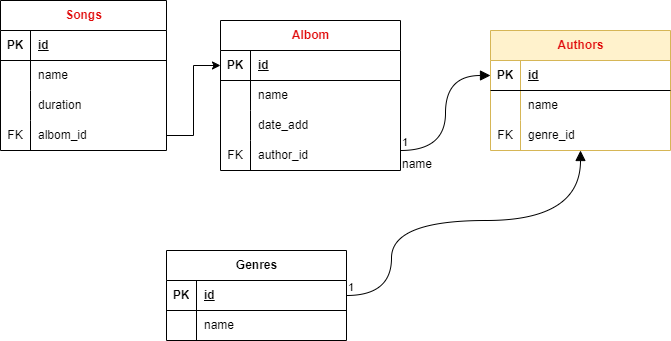

The diagram above was exported from draw.io. Its source (the exported page's mxGraphModel, read from the mxfile embedded in the PNG):
<mxGraphModel dx="1393" dy="796" grid="1" gridSize="10" guides="1" tooltips="1" connect="1" arrows="1" fold="1" page="1" pageScale="1" pageWidth="827" pageHeight="1169" math="0" shadow="0">
  <root>
    <mxCell id="0" />
    <mxCell id="1" parent="0" />
    <mxCell id="DruWM6hhkTF14aUQntKP-1" value="Songs" style="shape=table;startSize=30;container=1;collapsible=1;childLayout=tableLayout;fixedRows=1;rowLines=0;fontStyle=1;align=center;resizeLast=1;html=1;fontColor=#E00B0B;" parent="1" vertex="1">
      <mxGeometry x="120" y="250" width="166" height="150" as="geometry" />
    </mxCell>
    <mxCell id="DruWM6hhkTF14aUQntKP-2" value="" style="shape=tableRow;horizontal=0;startSize=0;swimlaneHead=0;swimlaneBody=0;fillColor=none;collapsible=0;dropTarget=0;points=[[0,0.5],[1,0.5]];portConstraint=eastwest;top=0;left=0;right=0;bottom=1;" parent="DruWM6hhkTF14aUQntKP-1" vertex="1">
      <mxGeometry y="30" width="166" height="30" as="geometry" />
    </mxCell>
    <mxCell id="DruWM6hhkTF14aUQntKP-3" value="PK" style="shape=partialRectangle;connectable=0;fillColor=none;top=0;left=0;bottom=0;right=0;fontStyle=1;overflow=hidden;whiteSpace=wrap;html=1;" parent="DruWM6hhkTF14aUQntKP-2" vertex="1">
      <mxGeometry width="30" height="30" as="geometry">
        <mxRectangle width="30" height="30" as="alternateBounds" />
      </mxGeometry>
    </mxCell>
    <mxCell id="DruWM6hhkTF14aUQntKP-4" value="id" style="shape=partialRectangle;connectable=0;fillColor=none;top=0;left=0;bottom=0;right=0;align=left;spacingLeft=6;fontStyle=5;overflow=hidden;whiteSpace=wrap;html=1;" parent="DruWM6hhkTF14aUQntKP-2" vertex="1">
      <mxGeometry x="30" width="136" height="30" as="geometry">
        <mxRectangle width="136" height="30" as="alternateBounds" />
      </mxGeometry>
    </mxCell>
    <mxCell id="DruWM6hhkTF14aUQntKP-5" value="" style="shape=tableRow;horizontal=0;startSize=0;swimlaneHead=0;swimlaneBody=0;fillColor=none;collapsible=0;dropTarget=0;points=[[0,0.5],[1,0.5]];portConstraint=eastwest;top=0;left=0;right=0;bottom=0;" parent="DruWM6hhkTF14aUQntKP-1" vertex="1">
      <mxGeometry y="60" width="166" height="30" as="geometry" />
    </mxCell>
    <mxCell id="DruWM6hhkTF14aUQntKP-6" value="" style="shape=partialRectangle;connectable=0;fillColor=none;top=0;left=0;bottom=0;right=0;editable=1;overflow=hidden;whiteSpace=wrap;html=1;" parent="DruWM6hhkTF14aUQntKP-5" vertex="1">
      <mxGeometry width="30" height="30" as="geometry">
        <mxRectangle width="30" height="30" as="alternateBounds" />
      </mxGeometry>
    </mxCell>
    <mxCell id="DruWM6hhkTF14aUQntKP-7" value="name" style="shape=partialRectangle;connectable=0;fillColor=none;top=0;left=0;bottom=0;right=0;align=left;spacingLeft=6;overflow=hidden;whiteSpace=wrap;html=1;" parent="DruWM6hhkTF14aUQntKP-5" vertex="1">
      <mxGeometry x="30" width="136" height="30" as="geometry">
        <mxRectangle width="136" height="30" as="alternateBounds" />
      </mxGeometry>
    </mxCell>
    <mxCell id="DruWM6hhkTF14aUQntKP-8" value="" style="shape=tableRow;horizontal=0;startSize=0;swimlaneHead=0;swimlaneBody=0;fillColor=none;collapsible=0;dropTarget=0;points=[[0,0.5],[1,0.5]];portConstraint=eastwest;top=0;left=0;right=0;bottom=0;" parent="DruWM6hhkTF14aUQntKP-1" vertex="1">
      <mxGeometry y="90" width="166" height="30" as="geometry" />
    </mxCell>
    <mxCell id="DruWM6hhkTF14aUQntKP-9" value="" style="shape=partialRectangle;connectable=0;fillColor=none;top=0;left=0;bottom=0;right=0;editable=1;overflow=hidden;whiteSpace=wrap;html=1;" parent="DruWM6hhkTF14aUQntKP-8" vertex="1">
      <mxGeometry width="30" height="30" as="geometry">
        <mxRectangle width="30" height="30" as="alternateBounds" />
      </mxGeometry>
    </mxCell>
    <mxCell id="DruWM6hhkTF14aUQntKP-10" value="&lt;span style=&quot;white-space-collapse: preserve;&quot; data-src-align=&quot;0:12&quot; class=&quot;EzKURWReUAB5oZgtQNkl&quot;&gt;duration&lt;/span&gt;" style="shape=partialRectangle;connectable=0;fillColor=none;top=0;left=0;bottom=0;right=0;align=left;spacingLeft=6;overflow=hidden;whiteSpace=wrap;html=1;" parent="DruWM6hhkTF14aUQntKP-8" vertex="1">
      <mxGeometry x="30" width="136" height="30" as="geometry">
        <mxRectangle width="136" height="30" as="alternateBounds" />
      </mxGeometry>
    </mxCell>
    <mxCell id="DruWM6hhkTF14aUQntKP-11" value="" style="shape=tableRow;horizontal=0;startSize=0;swimlaneHead=0;swimlaneBody=0;fillColor=none;collapsible=0;dropTarget=0;points=[[0,0.5],[1,0.5]];portConstraint=eastwest;top=0;left=0;right=0;bottom=0;" parent="DruWM6hhkTF14aUQntKP-1" vertex="1">
      <mxGeometry y="120" width="166" height="30" as="geometry" />
    </mxCell>
    <mxCell id="DruWM6hhkTF14aUQntKP-12" value="FK" style="shape=partialRectangle;connectable=0;fillColor=none;top=0;left=0;bottom=0;right=0;editable=1;overflow=hidden;whiteSpace=wrap;html=1;" parent="DruWM6hhkTF14aUQntKP-11" vertex="1">
      <mxGeometry width="30" height="30" as="geometry">
        <mxRectangle width="30" height="30" as="alternateBounds" />
      </mxGeometry>
    </mxCell>
    <mxCell id="DruWM6hhkTF14aUQntKP-13" value="albom_id" style="shape=partialRectangle;connectable=0;fillColor=none;top=0;left=0;bottom=0;right=0;align=left;spacingLeft=6;overflow=hidden;whiteSpace=wrap;html=1;" parent="DruWM6hhkTF14aUQntKP-11" vertex="1">
      <mxGeometry x="30" width="136" height="30" as="geometry">
        <mxRectangle width="136" height="30" as="alternateBounds" />
      </mxGeometry>
    </mxCell>
    <mxCell id="DruWM6hhkTF14aUQntKP-14" value="Albom" style="shape=table;startSize=30;container=1;collapsible=1;childLayout=tableLayout;fixedRows=1;rowLines=0;fontStyle=1;align=center;resizeLast=1;html=1;fontColor=#E00B0B;" parent="1" vertex="1">
      <mxGeometry x="340" y="270" width="180" height="150" as="geometry" />
    </mxCell>
    <mxCell id="DruWM6hhkTF14aUQntKP-15" value="" style="shape=tableRow;horizontal=0;startSize=0;swimlaneHead=0;swimlaneBody=0;fillColor=none;collapsible=0;dropTarget=0;points=[[0,0.5],[1,0.5]];portConstraint=eastwest;top=0;left=0;right=0;bottom=1;" parent="DruWM6hhkTF14aUQntKP-14" vertex="1">
      <mxGeometry y="30" width="180" height="30" as="geometry" />
    </mxCell>
    <mxCell id="DruWM6hhkTF14aUQntKP-16" value="PK" style="shape=partialRectangle;connectable=0;fillColor=none;top=0;left=0;bottom=0;right=0;fontStyle=1;overflow=hidden;whiteSpace=wrap;html=1;" parent="DruWM6hhkTF14aUQntKP-15" vertex="1">
      <mxGeometry width="30" height="30" as="geometry">
        <mxRectangle width="30" height="30" as="alternateBounds" />
      </mxGeometry>
    </mxCell>
    <mxCell id="DruWM6hhkTF14aUQntKP-17" value="id" style="shape=partialRectangle;connectable=0;fillColor=none;top=0;left=0;bottom=0;right=0;align=left;spacingLeft=6;fontStyle=5;overflow=hidden;whiteSpace=wrap;html=1;" parent="DruWM6hhkTF14aUQntKP-15" vertex="1">
      <mxGeometry x="30" width="150" height="30" as="geometry">
        <mxRectangle width="150" height="30" as="alternateBounds" />
      </mxGeometry>
    </mxCell>
    <mxCell id="DruWM6hhkTF14aUQntKP-18" value="" style="shape=tableRow;horizontal=0;startSize=0;swimlaneHead=0;swimlaneBody=0;fillColor=none;collapsible=0;dropTarget=0;points=[[0,0.5],[1,0.5]];portConstraint=eastwest;top=0;left=0;right=0;bottom=0;" parent="DruWM6hhkTF14aUQntKP-14" vertex="1">
      <mxGeometry y="60" width="180" height="30" as="geometry" />
    </mxCell>
    <mxCell id="DruWM6hhkTF14aUQntKP-19" value="" style="shape=partialRectangle;connectable=0;fillColor=none;top=0;left=0;bottom=0;right=0;editable=1;overflow=hidden;whiteSpace=wrap;html=1;" parent="DruWM6hhkTF14aUQntKP-18" vertex="1">
      <mxGeometry width="30" height="30" as="geometry">
        <mxRectangle width="30" height="30" as="alternateBounds" />
      </mxGeometry>
    </mxCell>
    <mxCell id="DruWM6hhkTF14aUQntKP-20" value="name" style="shape=partialRectangle;connectable=0;fillColor=none;top=0;left=0;bottom=0;right=0;align=left;spacingLeft=6;overflow=hidden;whiteSpace=wrap;html=1;" parent="DruWM6hhkTF14aUQntKP-18" vertex="1">
      <mxGeometry x="30" width="150" height="30" as="geometry">
        <mxRectangle width="150" height="30" as="alternateBounds" />
      </mxGeometry>
    </mxCell>
    <mxCell id="DruWM6hhkTF14aUQntKP-21" value="" style="shape=tableRow;horizontal=0;startSize=0;swimlaneHead=0;swimlaneBody=0;fillColor=none;collapsible=0;dropTarget=0;points=[[0,0.5],[1,0.5]];portConstraint=eastwest;top=0;left=0;right=0;bottom=0;" parent="DruWM6hhkTF14aUQntKP-14" vertex="1">
      <mxGeometry y="90" width="180" height="30" as="geometry" />
    </mxCell>
    <mxCell id="DruWM6hhkTF14aUQntKP-22" value="" style="shape=partialRectangle;connectable=0;fillColor=none;top=0;left=0;bottom=0;right=0;editable=1;overflow=hidden;whiteSpace=wrap;html=1;" parent="DruWM6hhkTF14aUQntKP-21" vertex="1">
      <mxGeometry width="30" height="30" as="geometry">
        <mxRectangle width="30" height="30" as="alternateBounds" />
      </mxGeometry>
    </mxCell>
    <mxCell id="DruWM6hhkTF14aUQntKP-23" value="date_add" style="shape=partialRectangle;connectable=0;fillColor=none;top=0;left=0;bottom=0;right=0;align=left;spacingLeft=6;overflow=hidden;whiteSpace=wrap;html=1;" parent="DruWM6hhkTF14aUQntKP-21" vertex="1">
      <mxGeometry x="30" width="150" height="30" as="geometry">
        <mxRectangle width="150" height="30" as="alternateBounds" />
      </mxGeometry>
    </mxCell>
    <mxCell id="DruWM6hhkTF14aUQntKP-24" value="" style="shape=tableRow;horizontal=0;startSize=0;swimlaneHead=0;swimlaneBody=0;fillColor=none;collapsible=0;dropTarget=0;points=[[0,0.5],[1,0.5]];portConstraint=eastwest;top=0;left=0;right=0;bottom=0;" parent="DruWM6hhkTF14aUQntKP-14" vertex="1">
      <mxGeometry y="120" width="180" height="30" as="geometry" />
    </mxCell>
    <mxCell id="DruWM6hhkTF14aUQntKP-25" value="FK" style="shape=partialRectangle;connectable=0;fillColor=none;top=0;left=0;bottom=0;right=0;editable=1;overflow=hidden;whiteSpace=wrap;html=1;" parent="DruWM6hhkTF14aUQntKP-24" vertex="1">
      <mxGeometry width="30" height="30" as="geometry">
        <mxRectangle width="30" height="30" as="alternateBounds" />
      </mxGeometry>
    </mxCell>
    <mxCell id="DruWM6hhkTF14aUQntKP-26" value="author_id" style="shape=partialRectangle;connectable=0;fillColor=none;top=0;left=0;bottom=0;right=0;align=left;spacingLeft=6;overflow=hidden;whiteSpace=wrap;html=1;" parent="DruWM6hhkTF14aUQntKP-24" vertex="1">
      <mxGeometry x="30" width="150" height="30" as="geometry">
        <mxRectangle width="150" height="30" as="alternateBounds" />
      </mxGeometry>
    </mxCell>
    <mxCell id="DruWM6hhkTF14aUQntKP-27" style="edgeStyle=orthogonalEdgeStyle;rounded=0;orthogonalLoop=1;jettySize=auto;html=1;" parent="1" source="DruWM6hhkTF14aUQntKP-11" target="DruWM6hhkTF14aUQntKP-15" edge="1">
      <mxGeometry relative="1" as="geometry" />
    </mxCell>
    <mxCell id="DruWM6hhkTF14aUQntKP-28" value="Authors" style="shape=table;startSize=30;container=1;collapsible=1;childLayout=tableLayout;fixedRows=1;rowLines=0;fontStyle=1;align=center;resizeLast=1;html=1;fillColor=#fff2cc;strokeColor=#d6b656;fontColor=#E00B0B;" parent="1" vertex="1">
      <mxGeometry x="610" y="280" width="180" height="120" as="geometry" />
    </mxCell>
    <mxCell id="DruWM6hhkTF14aUQntKP-29" value="" style="shape=tableRow;horizontal=0;startSize=0;swimlaneHead=0;swimlaneBody=0;fillColor=none;collapsible=0;dropTarget=0;points=[[0,0.5],[1,0.5]];portConstraint=eastwest;top=0;left=0;right=0;bottom=1;" parent="DruWM6hhkTF14aUQntKP-28" vertex="1">
      <mxGeometry y="30" width="180" height="30" as="geometry" />
    </mxCell>
    <mxCell id="DruWM6hhkTF14aUQntKP-30" value="PK" style="shape=partialRectangle;connectable=0;fillColor=none;top=0;left=0;bottom=0;right=0;fontStyle=1;overflow=hidden;whiteSpace=wrap;html=1;" parent="DruWM6hhkTF14aUQntKP-29" vertex="1">
      <mxGeometry width="30" height="30" as="geometry">
        <mxRectangle width="30" height="30" as="alternateBounds" />
      </mxGeometry>
    </mxCell>
    <mxCell id="DruWM6hhkTF14aUQntKP-31" value="id" style="shape=partialRectangle;connectable=0;fillColor=none;top=0;left=0;bottom=0;right=0;align=left;spacingLeft=6;fontStyle=5;overflow=hidden;whiteSpace=wrap;html=1;" parent="DruWM6hhkTF14aUQntKP-29" vertex="1">
      <mxGeometry x="30" width="150" height="30" as="geometry">
        <mxRectangle width="150" height="30" as="alternateBounds" />
      </mxGeometry>
    </mxCell>
    <mxCell id="DruWM6hhkTF14aUQntKP-32" value="" style="shape=tableRow;horizontal=0;startSize=0;swimlaneHead=0;swimlaneBody=0;fillColor=none;collapsible=0;dropTarget=0;points=[[0,0.5],[1,0.5]];portConstraint=eastwest;top=0;left=0;right=0;bottom=0;" parent="DruWM6hhkTF14aUQntKP-28" vertex="1">
      <mxGeometry y="60" width="180" height="30" as="geometry" />
    </mxCell>
    <mxCell id="DruWM6hhkTF14aUQntKP-33" value="" style="shape=partialRectangle;connectable=0;fillColor=none;top=0;left=0;bottom=0;right=0;editable=1;overflow=hidden;whiteSpace=wrap;html=1;" parent="DruWM6hhkTF14aUQntKP-32" vertex="1">
      <mxGeometry width="30" height="30" as="geometry">
        <mxRectangle width="30" height="30" as="alternateBounds" />
      </mxGeometry>
    </mxCell>
    <mxCell id="DruWM6hhkTF14aUQntKP-34" value="name" style="shape=partialRectangle;connectable=0;fillColor=none;top=0;left=0;bottom=0;right=0;align=left;spacingLeft=6;overflow=hidden;whiteSpace=wrap;html=1;" parent="DruWM6hhkTF14aUQntKP-32" vertex="1">
      <mxGeometry x="30" width="150" height="30" as="geometry">
        <mxRectangle width="150" height="30" as="alternateBounds" />
      </mxGeometry>
    </mxCell>
    <mxCell id="DruWM6hhkTF14aUQntKP-35" value="" style="shape=tableRow;horizontal=0;startSize=0;swimlaneHead=0;swimlaneBody=0;fillColor=none;collapsible=0;dropTarget=0;points=[[0,0.5],[1,0.5]];portConstraint=eastwest;top=0;left=0;right=0;bottom=0;" parent="DruWM6hhkTF14aUQntKP-28" vertex="1">
      <mxGeometry y="90" width="180" height="30" as="geometry" />
    </mxCell>
    <mxCell id="DruWM6hhkTF14aUQntKP-36" value="FK" style="shape=partialRectangle;connectable=0;fillColor=none;top=0;left=0;bottom=0;right=0;editable=1;overflow=hidden;whiteSpace=wrap;html=1;" parent="DruWM6hhkTF14aUQntKP-35" vertex="1">
      <mxGeometry width="30" height="30" as="geometry">
        <mxRectangle width="30" height="30" as="alternateBounds" />
      </mxGeometry>
    </mxCell>
    <mxCell id="DruWM6hhkTF14aUQntKP-37" value="genre_id" style="shape=partialRectangle;connectable=0;fillColor=none;top=0;left=0;bottom=0;right=0;align=left;spacingLeft=6;overflow=hidden;whiteSpace=wrap;html=1;" parent="DruWM6hhkTF14aUQntKP-35" vertex="1">
      <mxGeometry x="30" width="150" height="30" as="geometry">
        <mxRectangle width="150" height="30" as="alternateBounds" />
      </mxGeometry>
    </mxCell>
    <mxCell id="mLkFarf63ipTIO7agAaH-6" value="Genres" style="shape=table;startSize=30;container=1;collapsible=1;childLayout=tableLayout;fixedRows=1;rowLines=0;fontStyle=1;align=center;resizeLast=1;html=1;" parent="1" vertex="1">
      <mxGeometry x="286" y="500" width="180" height="90" as="geometry" />
    </mxCell>
    <mxCell id="mLkFarf63ipTIO7agAaH-7" value="" style="shape=tableRow;horizontal=0;startSize=0;swimlaneHead=0;swimlaneBody=0;fillColor=none;collapsible=0;dropTarget=0;points=[[0,0.5],[1,0.5]];portConstraint=eastwest;top=0;left=0;right=0;bottom=1;" parent="mLkFarf63ipTIO7agAaH-6" vertex="1">
      <mxGeometry y="30" width="180" height="30" as="geometry" />
    </mxCell>
    <mxCell id="mLkFarf63ipTIO7agAaH-8" value="PK" style="shape=partialRectangle;connectable=0;fillColor=none;top=0;left=0;bottom=0;right=0;fontStyle=1;overflow=hidden;whiteSpace=wrap;html=1;" parent="mLkFarf63ipTIO7agAaH-7" vertex="1">
      <mxGeometry width="30" height="30" as="geometry">
        <mxRectangle width="30" height="30" as="alternateBounds" />
      </mxGeometry>
    </mxCell>
    <mxCell id="mLkFarf63ipTIO7agAaH-9" value="id" style="shape=partialRectangle;connectable=0;fillColor=none;top=0;left=0;bottom=0;right=0;align=left;spacingLeft=6;fontStyle=5;overflow=hidden;whiteSpace=wrap;html=1;" parent="mLkFarf63ipTIO7agAaH-7" vertex="1">
      <mxGeometry x="30" width="150" height="30" as="geometry">
        <mxRectangle width="150" height="30" as="alternateBounds" />
      </mxGeometry>
    </mxCell>
    <mxCell id="mLkFarf63ipTIO7agAaH-10" value="" style="shape=tableRow;horizontal=0;startSize=0;swimlaneHead=0;swimlaneBody=0;fillColor=none;collapsible=0;dropTarget=0;points=[[0,0.5],[1,0.5]];portConstraint=eastwest;top=0;left=0;right=0;bottom=0;" parent="mLkFarf63ipTIO7agAaH-6" vertex="1">
      <mxGeometry y="60" width="180" height="30" as="geometry" />
    </mxCell>
    <mxCell id="mLkFarf63ipTIO7agAaH-11" value="" style="shape=partialRectangle;connectable=0;fillColor=none;top=0;left=0;bottom=0;right=0;editable=1;overflow=hidden;whiteSpace=wrap;html=1;" parent="mLkFarf63ipTIO7agAaH-10" vertex="1">
      <mxGeometry width="30" height="30" as="geometry">
        <mxRectangle width="30" height="30" as="alternateBounds" />
      </mxGeometry>
    </mxCell>
    <mxCell id="mLkFarf63ipTIO7agAaH-12" value="name" style="shape=partialRectangle;connectable=0;fillColor=none;top=0;left=0;bottom=0;right=0;align=left;spacingLeft=6;overflow=hidden;whiteSpace=wrap;html=1;" parent="mLkFarf63ipTIO7agAaH-10" vertex="1">
      <mxGeometry x="30" width="150" height="30" as="geometry">
        <mxRectangle width="150" height="30" as="alternateBounds" />
      </mxGeometry>
    </mxCell>
    <mxCell id="mLkFarf63ipTIO7agAaH-40" value="name" style="endArrow=block;endFill=1;html=1;edgeStyle=orthogonalEdgeStyle;align=left;verticalAlign=top;rounded=0;fontSize=12;startSize=8;endSize=8;curved=1;" parent="1" source="DruWM6hhkTF14aUQntKP-24" target="DruWM6hhkTF14aUQntKP-29" edge="1">
      <mxGeometry x="-1" relative="1" as="geometry">
        <mxPoint x="380" y="440" as="sourcePoint" />
        <mxPoint x="540" y="440" as="targetPoint" />
        <Array as="points">
          <mxPoint x="565" y="400" />
          <mxPoint x="565" y="325" />
        </Array>
      </mxGeometry>
    </mxCell>
    <mxCell id="mLkFarf63ipTIO7agAaH-41" value="1" style="edgeLabel;resizable=0;html=1;align=left;verticalAlign=bottom;" parent="mLkFarf63ipTIO7agAaH-40" connectable="0" vertex="1">
      <mxGeometry x="-1" relative="1" as="geometry" />
    </mxCell>
    <mxCell id="mLkFarf63ipTIO7agAaH-42" value="" style="endArrow=block;endFill=1;html=1;edgeStyle=orthogonalEdgeStyle;align=left;verticalAlign=top;rounded=0;fontSize=12;startSize=8;endSize=8;curved=1;" parent="1" source="mLkFarf63ipTIO7agAaH-7" target="DruWM6hhkTF14aUQntKP-35" edge="1">
      <mxGeometry x="-1" relative="1" as="geometry">
        <mxPoint x="466" y="545" as="sourcePoint" />
        <mxPoint x="556" y="470" as="targetPoint" />
        <Array as="points">
          <mxPoint x="511" y="545" />
          <mxPoint x="511" y="470" />
          <mxPoint x="700" y="470" />
        </Array>
      </mxGeometry>
    </mxCell>
    <mxCell id="mLkFarf63ipTIO7agAaH-43" value="1" style="edgeLabel;resizable=0;html=1;align=left;verticalAlign=bottom;" parent="mLkFarf63ipTIO7agAaH-42" connectable="0" vertex="1">
      <mxGeometry x="-1" relative="1" as="geometry" />
    </mxCell>
  </root>
</mxGraphModel>